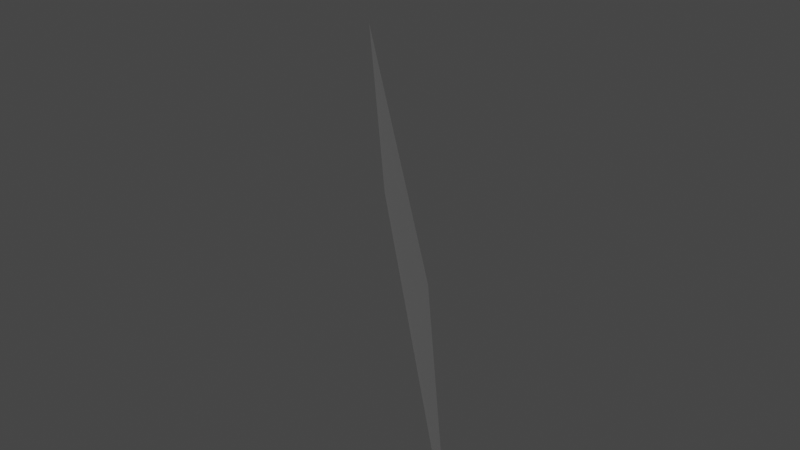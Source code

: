 # Source: Mod_Cliff_BaseGrass_Diagonal.blend  (saved by Blender 2.80.75; exported with 4.5.12 LTS)
import bpy
from mathutils import Matrix  # noqa: F401  (used for matrix-valued properties, if any)

bpy.ops.wm.read_factory_settings(use_empty=True)
scene = bpy.context.scene
scene.name = 'Scene'

# ---- collections
col_collection = bpy.data.collections.new('Collection'); scene.collection.children.link(col_collection)

# ---- materials (node trees are filled in below, after node groups)
mat_material = bpy.data.materials.new('Material')
mat_material.alpha_threshold = 0.0
mat_material.use_transparent_shadow = False
mat_material.line_color = (0.0, 0.0, 0.0, 1.0)

# ---- material node trees
mat_material.use_nodes = True; mat_material.node_tree.nodes.clear()
_N = mat_material.node_tree.nodes; _L = mat_material.node_tree.links
n0 = _N.new('ShaderNodeOutputMaterial'); n0.name = 'Material Output'; n0.location = (300, 300)
n1 = _N.new('ShaderNodeBsdfPrincipled'); n1.name = 'Principled BSDF'; n1.location = (10, 300)
n1.distribution = 'GGX'
n1.subsurface_method = 'BURLEY'
n1.inputs[2].default_value = 0.4
n1.inputs[3].default_value = 1.45
n1.inputs[27].default_value = (0.0, 0.0, 0.0, 1.0)
n1.inputs[28].default_value = 1.0
_L.new(n1.outputs[0], n0.inputs[0])
n0.is_active_output = True

# ---- world
world_world = bpy.data.worlds.new('World'); scene.world = world_world
world_world.use_nodes = True; world_world.node_tree.nodes.clear()
_N = world_world.node_tree.nodes; _L = world_world.node_tree.links
n0 = _N.new('ShaderNodeOutputWorld'); n0.name = 'World Output'; n0.location = (300, 300)
n1 = _N.new('ShaderNodeBackground'); n1.name = 'Background'; n1.location = (10, 300)
n1.inputs[0].default_value = (0.05088, 0.05088, 0.05088, 1.0)
_L.new(n1.outputs[0], n0.inputs[0])
n0.is_active_output = True
world_world.color = (0.05088, 0.05088, 0.05088)
world_world.use_sun_shadow = False
world_world.sun_shadow_jitter_overblur = 0.0

# ---- meshes
me_cube = bpy.data.meshes.new('Cube')
me_cube.from_pydata([(-0.542, 0.4892, 0.5), (0.458, -0.5108, 0.5), (-0.5, 0.5, 0.0), (0.5, -0.5, 0.0)], [], [(3, 2, 0, 1)])
_uv = me_cube.uv_layers.new(name='UVMap')
_uv.uv.foreach_set('vector', [0.0, 0.0, 0.0, 0.0, 0.0, 0.0, 0.0, 0.0])
me_cube.materials.append(mat_material)
me_cube.use_remesh_preserve_volume = False
me_cube.use_remesh_preserve_attributes = False
me_cube.use_mirror_vertex_groups = False
me_cube.update()

# ---- objects
ob_model = bpy.data.objects.new('Model', me_cube)

# ---- transforms, parenting, visibility, modifiers, constraints
ob_model.location = (0.0, 0.0, 0.0)
ob_model.lock_rotations_4d = False
ob_model.empty_display_type = 'ARROWS'
ob_model.lineart.crease_threshold = 0.0

# ---- collection membership
col_collection.objects.link(ob_model)

# ---- scene / render settings (as saved in the file)
scene.frame_start = 1; scene.frame_end = 250; scene.frame_set(120)
scene.render.engine = 'BLENDER_EEVEE_NEXT'
scene.cycles.use_denoising = False
scene.cycles.samples = 128
scene.cycles.sampling_pattern = 'TABULATED_SOBOL'
scene.cycles.use_adaptive_sampling = False
scene.cycles.use_light_tree = False
scene.view_settings.view_transform = 'Filmic'
bpy.context.view_layer.update()

# ---- added for rendering (the .blend has no active camera and no usable light): camera, sun
cam_auto = bpy.data.cameras.new('AutoCamera')
cam_auto.lens = 50.0
cam_auto.sensor_width = 36.0
cam_auto.clip_end = 1000.0
ob_auto_camera = bpy.data.objects.new('AutoCamera', cam_auto)
scene.collection.objects.link(ob_auto_camera)
ob_auto_camera.location = (1.39957, -1.71007, 1.38646)
ob_auto_camera.rotation_euler = (1.09748, -7.21219e-08, 0.694738)
scene.camera = ob_auto_camera
light_auto_sun = bpy.data.lights.new('AutoSun', 'SUN')
light_auto_sun.energy = 3.0
light_auto_sun.angle = 0.0523599
ob_auto_sun = bpy.data.objects.new('AutoSun', light_auto_sun)
scene.collection.objects.link(ob_auto_sun)
ob_auto_sun.rotation_euler = (0.872665, 0.174533, 0.523599)
bpy.context.view_layer.update()
